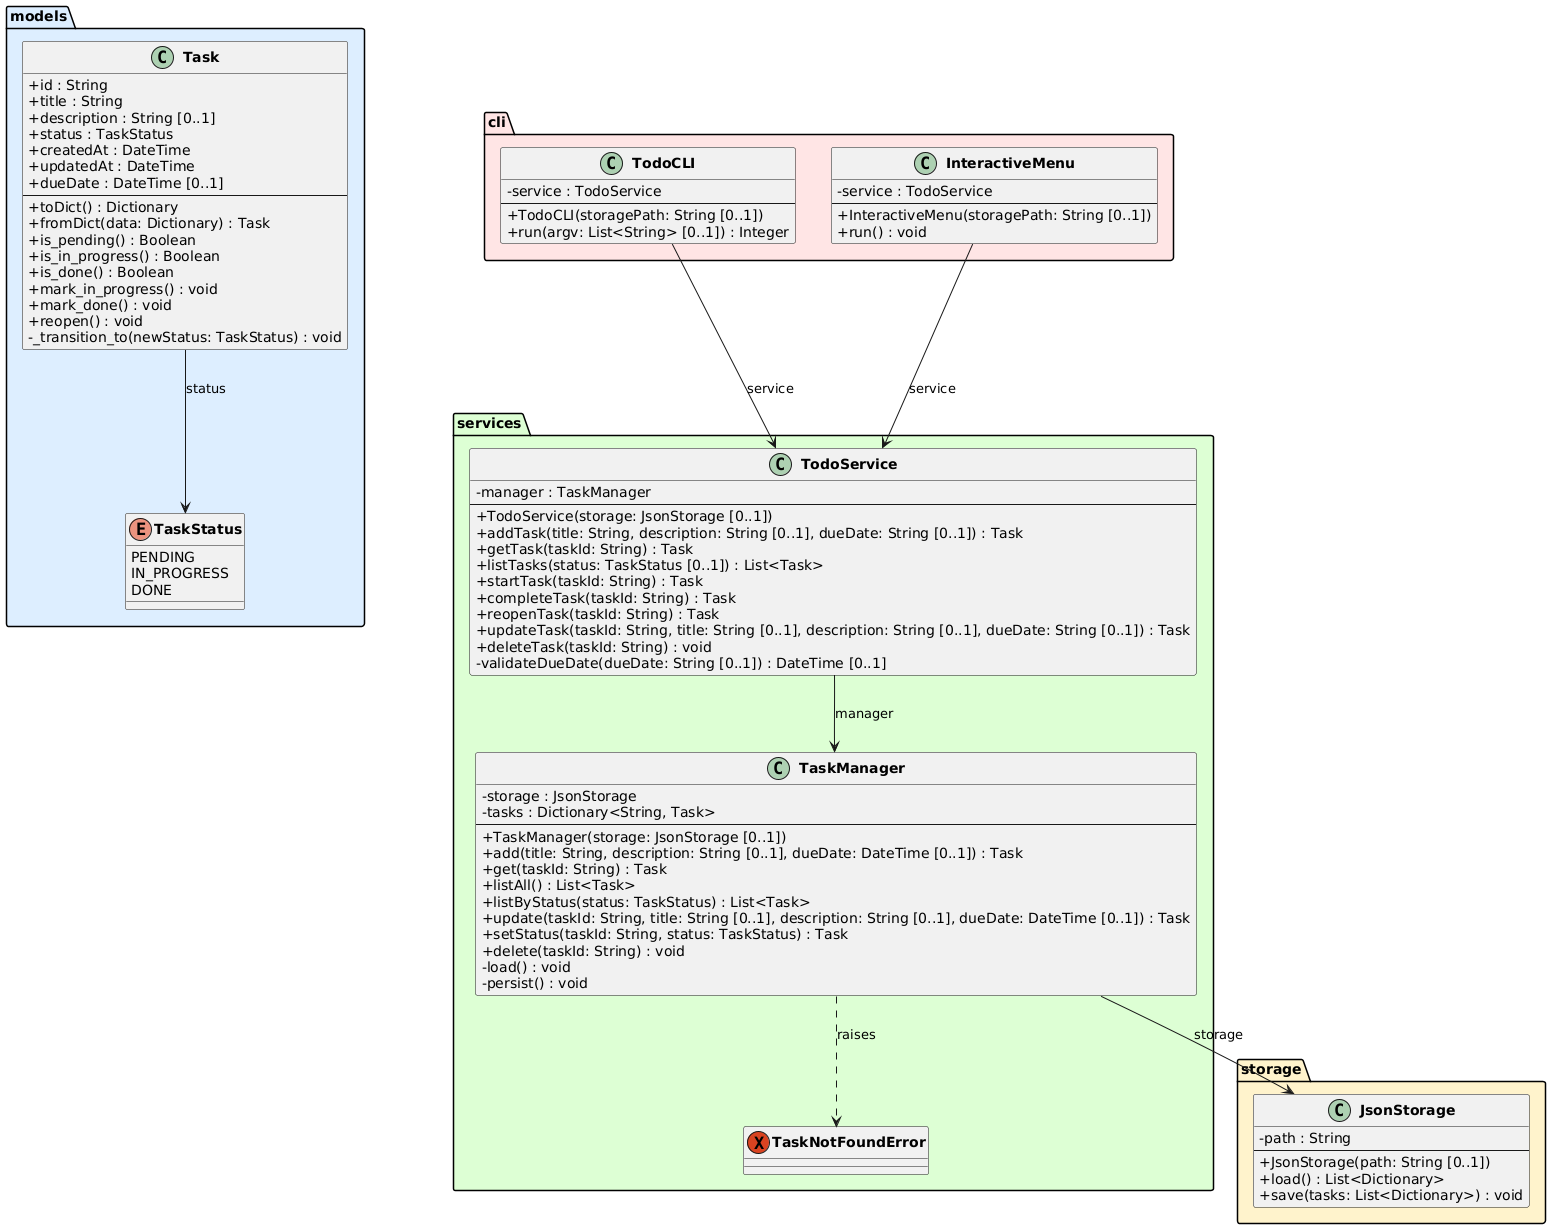

The diagram above was rendered by PlantUML. Its source (embedded in the PNG):
@startuml class_diagram

skinparam classAttributeIconSize 0
skinparam classFontStyle bold

package "models" #DDEEFF {
    enum TaskStatus {
        PENDING
        IN_PROGRESS
        DONE
    }

    class Task {
        +id : String
        +title : String
        +description : String [0..1]
        +status : TaskStatus
        +createdAt : DateTime
        +updatedAt : DateTime
        +dueDate : DateTime [0..1]
        --
        +toDict() : Dictionary
        +fromDict(data: Dictionary) : Task
        +is_pending() : Boolean
        +is_in_progress() : Boolean
        +is_done() : Boolean
        +mark_in_progress() : void
        +mark_done() : void
        +reopen() : void
        -_transition_to(newStatus: TaskStatus) : void
    }
}

package "storage" #FFF3CC {
    class JsonStorage {
        -path : String
        --
        +JsonStorage(path: String [0..1])
        +load() : List<Dictionary>
        +save(tasks: List<Dictionary>) : void
    }
}

package "services" #DDFFD4 {
    exception TaskNotFoundError

    class TaskManager {
        -storage : JsonStorage
        -tasks : Dictionary<String, Task>
        --
        +TaskManager(storage: JsonStorage [0..1])
        +add(title: String, description: String [0..1], dueDate: DateTime [0..1]) : Task
        +get(taskId: String) : Task
        +listAll() : List<Task>
        +listByStatus(status: TaskStatus) : List<Task>
        +update(taskId: String, title: String [0..1], description: String [0..1], dueDate: DateTime [0..1]) : Task
        +setStatus(taskId: String, status: TaskStatus) : Task
        +delete(taskId: String) : void
        -load() : void
        -persist() : void
    }

    class TodoService {
        -manager : TaskManager
        --
        +TodoService(storage: JsonStorage [0..1])
        +addTask(title: String, description: String [0..1], dueDate: String [0..1]) : Task
        +getTask(taskId: String) : Task
        +listTasks(status: TaskStatus [0..1]) : List<Task>
        +startTask(taskId: String) : Task
        +completeTask(taskId: String) : Task
        +reopenTask(taskId: String) : Task
        +updateTask(taskId: String, title: String [0..1], description: String [0..1], dueDate: String [0..1]) : Task
        +deleteTask(taskId: String) : void
        -validateDueDate(dueDate: String [0..1]) : DateTime [0..1]
    }
}

package "cli" #FFE5E5 {
    class TodoCLI {
        -service : TodoService
        --
        +TodoCLI(storagePath: String [0..1])
        +run(argv: List<String> [0..1]) : Integer
    }

    class InteractiveMenu {
        -service : TodoService
        --
        +InteractiveMenu(storagePath: String [0..1])
        +run() : void
    }
}

Task --> TaskStatus : status
TaskManager --> JsonStorage : storage
TaskManager ..> TaskNotFoundError : raises
TodoService --> TaskManager : manager
TodoCLI --> TodoService : service
InteractiveMenu --> TodoService : service

@enduml